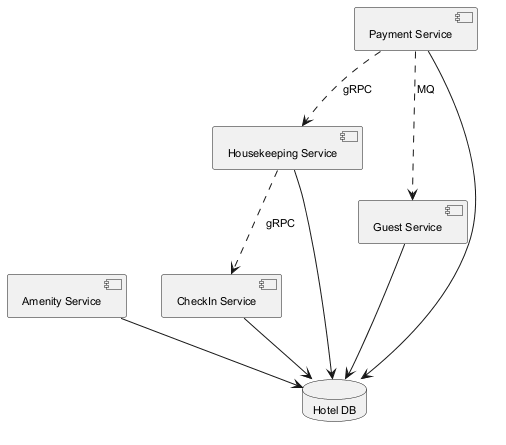

The diagram above was rendered by PlantUML. Its source (embedded in the PNG):
@startuml
skinparam monochrome true
skinparam defaultFontSize 11
component "Amenity Service" as C_AmenityService
component "CheckIn Service" as C_CheckInService
component "Housekeeping Service" as C_HousekeepingService
component "Guest Service" as C_GuestService
component "Payment Service" as C_PaymentService
database "Hotel DB" as DB_hotel
C_AmenityService --> DB_hotel
C_CheckInService --> DB_hotel
C_HousekeepingService --> DB_hotel
C_GuestService --> DB_hotel
C_PaymentService --> DB_hotel
C_PaymentService ..> C_HousekeepingService : gRPC
C_PaymentService ..> C_GuestService : MQ
C_HousekeepingService ..> C_CheckInService : gRPC
@enduml